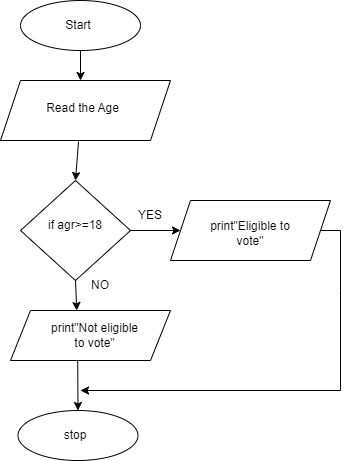

The diagram above was exported from draw.io. Its source (the exported page's mxGraphModel, read from the mxfile embedded in the PNG):
<mxGraphModel dx="1050" dy="483" grid="1" gridSize="10" guides="1" tooltips="1" connect="1" arrows="1" fold="1" page="1" pageScale="1" pageWidth="827" pageHeight="1169" math="0" shadow="0">
  <root>
    <mxCell id="0" />
    <mxCell id="1" parent="0" />
    <mxCell id="r9C-PU1P99Av_MlUhkKd-1" value="" style="ellipse;whiteSpace=wrap;html=1;" vertex="1" parent="1">
      <mxGeometry x="260" y="10" width="120" height="50" as="geometry" />
    </mxCell>
    <mxCell id="r9C-PU1P99Av_MlUhkKd-3" value="" style="shape=parallelogram;perimeter=parallelogramPerimeter;whiteSpace=wrap;html=1;fixedSize=1;" vertex="1" parent="1">
      <mxGeometry x="240" y="90" width="170" height="60" as="geometry" />
    </mxCell>
    <mxCell id="r9C-PU1P99Av_MlUhkKd-5" value="" style="endArrow=classic;html=1;rounded=0;exitX=0.5;exitY=1;exitDx=0;exitDy=0;" edge="1" parent="1" source="r9C-PU1P99Av_MlUhkKd-1">
      <mxGeometry width="50" height="50" relative="1" as="geometry">
        <mxPoint x="390" y="280" as="sourcePoint" />
        <mxPoint x="320" y="90" as="targetPoint" />
      </mxGeometry>
    </mxCell>
    <mxCell id="r9C-PU1P99Av_MlUhkKd-6" value="" style="rhombus;whiteSpace=wrap;html=1;" vertex="1" parent="1">
      <mxGeometry x="260" y="190" width="110" height="100" as="geometry" />
    </mxCell>
    <mxCell id="r9C-PU1P99Av_MlUhkKd-7" value="" style="endArrow=classic;html=1;rounded=0;exitX=0.459;exitY=1.017;exitDx=0;exitDy=0;exitPerimeter=0;entryX=0.5;entryY=0;entryDx=0;entryDy=0;" edge="1" parent="1" source="r9C-PU1P99Av_MlUhkKd-3" target="r9C-PU1P99Av_MlUhkKd-6">
      <mxGeometry width="50" height="50" relative="1" as="geometry">
        <mxPoint x="390" y="280" as="sourcePoint" />
        <mxPoint x="440" y="230" as="targetPoint" />
      </mxGeometry>
    </mxCell>
    <mxCell id="r9C-PU1P99Av_MlUhkKd-8" value="" style="endArrow=classic;html=1;rounded=0;exitX=1;exitY=0.5;exitDx=0;exitDy=0;" edge="1" parent="1" source="r9C-PU1P99Av_MlUhkKd-6">
      <mxGeometry width="50" height="50" relative="1" as="geometry">
        <mxPoint x="380" y="240" as="sourcePoint" />
        <mxPoint x="420" y="240" as="targetPoint" />
      </mxGeometry>
    </mxCell>
    <mxCell id="r9C-PU1P99Av_MlUhkKd-9" value="" style="endArrow=classic;html=1;rounded=0;exitX=0.5;exitY=1;exitDx=0;exitDy=0;" edge="1" parent="1" source="r9C-PU1P99Av_MlUhkKd-6">
      <mxGeometry width="50" height="50" relative="1" as="geometry">
        <mxPoint x="390" y="280" as="sourcePoint" />
        <mxPoint x="316.25" y="320" as="targetPoint" />
      </mxGeometry>
    </mxCell>
    <mxCell id="r9C-PU1P99Av_MlUhkKd-11" value="" style="endArrow=classic;html=1;rounded=0;exitX=0.42;exitY=1.004;exitDx=0;exitDy=0;exitPerimeter=0;" edge="1" parent="1" source="r9C-PU1P99Av_MlUhkKd-14" target="r9C-PU1P99Av_MlUhkKd-12">
      <mxGeometry width="50" height="50" relative="1" as="geometry">
        <mxPoint x="317.5" y="380" as="sourcePoint" />
        <mxPoint x="318" y="410" as="targetPoint" />
      </mxGeometry>
    </mxCell>
    <mxCell id="r9C-PU1P99Av_MlUhkKd-12" value="" style="ellipse;whiteSpace=wrap;html=1;" vertex="1" parent="1">
      <mxGeometry x="257.5" y="420" width="120" height="50" as="geometry" />
    </mxCell>
    <mxCell id="r9C-PU1P99Av_MlUhkKd-14" value="" style="shape=parallelogram;perimeter=parallelogramPerimeter;whiteSpace=wrap;html=1;fixedSize=1;" vertex="1" parent="1">
      <mxGeometry x="250" y="320" width="160" height="50" as="geometry" />
    </mxCell>
    <mxCell id="r9C-PU1P99Av_MlUhkKd-15" value="" style="shape=parallelogram;perimeter=parallelogramPerimeter;whiteSpace=wrap;html=1;fixedSize=1;" vertex="1" parent="1">
      <mxGeometry x="410" y="210" width="160" height="60" as="geometry" />
    </mxCell>
    <mxCell id="r9C-PU1P99Av_MlUhkKd-17" value="" style="endArrow=none;html=1;rounded=0;" edge="1" parent="1">
      <mxGeometry width="50" height="50" relative="1" as="geometry">
        <mxPoint x="580" y="400" as="sourcePoint" />
        <mxPoint x="580" y="240" as="targetPoint" />
        <Array as="points">
          <mxPoint x="580" y="300" />
        </Array>
      </mxGeometry>
    </mxCell>
    <mxCell id="r9C-PU1P99Av_MlUhkKd-18" value="" style="endArrow=classic;html=1;rounded=0;" edge="1" parent="1">
      <mxGeometry width="50" height="50" relative="1" as="geometry">
        <mxPoint x="580" y="400" as="sourcePoint" />
        <mxPoint x="320" y="400" as="targetPoint" />
      </mxGeometry>
    </mxCell>
    <mxCell id="r9C-PU1P99Av_MlUhkKd-19" value="" style="endArrow=none;html=1;rounded=0;exitX=1;exitY=0.5;exitDx=0;exitDy=0;" edge="1" parent="1" source="r9C-PU1P99Av_MlUhkKd-15">
      <mxGeometry width="50" height="50" relative="1" as="geometry">
        <mxPoint x="380" y="280" as="sourcePoint" />
        <mxPoint x="580" y="240" as="targetPoint" />
      </mxGeometry>
    </mxCell>
    <mxCell id="r9C-PU1P99Av_MlUhkKd-20" value="Start" style="text;html=1;strokeColor=none;fillColor=none;align=center;verticalAlign=middle;whiteSpace=wrap;rounded=0;" vertex="1" parent="1">
      <mxGeometry x="287.5" y="20" width="60" height="30" as="geometry" />
    </mxCell>
    <mxCell id="r9C-PU1P99Av_MlUhkKd-22" value="if agr&amp;gt;=18" style="text;html=1;strokeColor=none;fillColor=none;align=center;verticalAlign=middle;whiteSpace=wrap;rounded=0;" vertex="1" parent="1">
      <mxGeometry x="285" y="220" width="60" height="30" as="geometry" />
    </mxCell>
    <mxCell id="r9C-PU1P99Av_MlUhkKd-23" value="print&quot;Eligible to vote&quot;" style="text;html=1;strokeColor=none;fillColor=none;align=center;verticalAlign=middle;whiteSpace=wrap;rounded=0;" vertex="1" parent="1">
      <mxGeometry x="440" y="225" width="100" height="35" as="geometry" />
    </mxCell>
    <mxCell id="r9C-PU1P99Av_MlUhkKd-24" value="print&quot;Not eligible to vote&quot;" style="text;html=1;strokeColor=none;fillColor=none;align=center;verticalAlign=middle;whiteSpace=wrap;rounded=0;" vertex="1" parent="1">
      <mxGeometry x="287.5" y="330" width="92.5" height="30" as="geometry" />
    </mxCell>
    <mxCell id="r9C-PU1P99Av_MlUhkKd-25" value="stop" style="text;html=1;strokeColor=none;fillColor=none;align=center;verticalAlign=middle;whiteSpace=wrap;rounded=0;" vertex="1" parent="1">
      <mxGeometry x="285" y="430" width="60" height="30" as="geometry" />
    </mxCell>
    <mxCell id="r9C-PU1P99Av_MlUhkKd-26" value="Read the Age" style="text;html=1;strokeColor=none;fillColor=none;align=center;verticalAlign=middle;whiteSpace=wrap;rounded=0;" vertex="1" parent="1">
      <mxGeometry x="285" y="105" width="75" height="25" as="geometry" />
    </mxCell>
    <mxCell id="r9C-PU1P99Av_MlUhkKd-27" value="YES" style="text;html=1;strokeColor=none;fillColor=none;align=center;verticalAlign=middle;whiteSpace=wrap;rounded=0;" vertex="1" parent="1">
      <mxGeometry x="360" y="210" width="60" height="30" as="geometry" />
    </mxCell>
    <mxCell id="r9C-PU1P99Av_MlUhkKd-28" value="NO" style="text;html=1;strokeColor=none;fillColor=none;align=center;verticalAlign=middle;whiteSpace=wrap;rounded=0;" vertex="1" parent="1">
      <mxGeometry x="310" y="280" width="60" height="30" as="geometry" />
    </mxCell>
  </root>
</mxGraphModel>